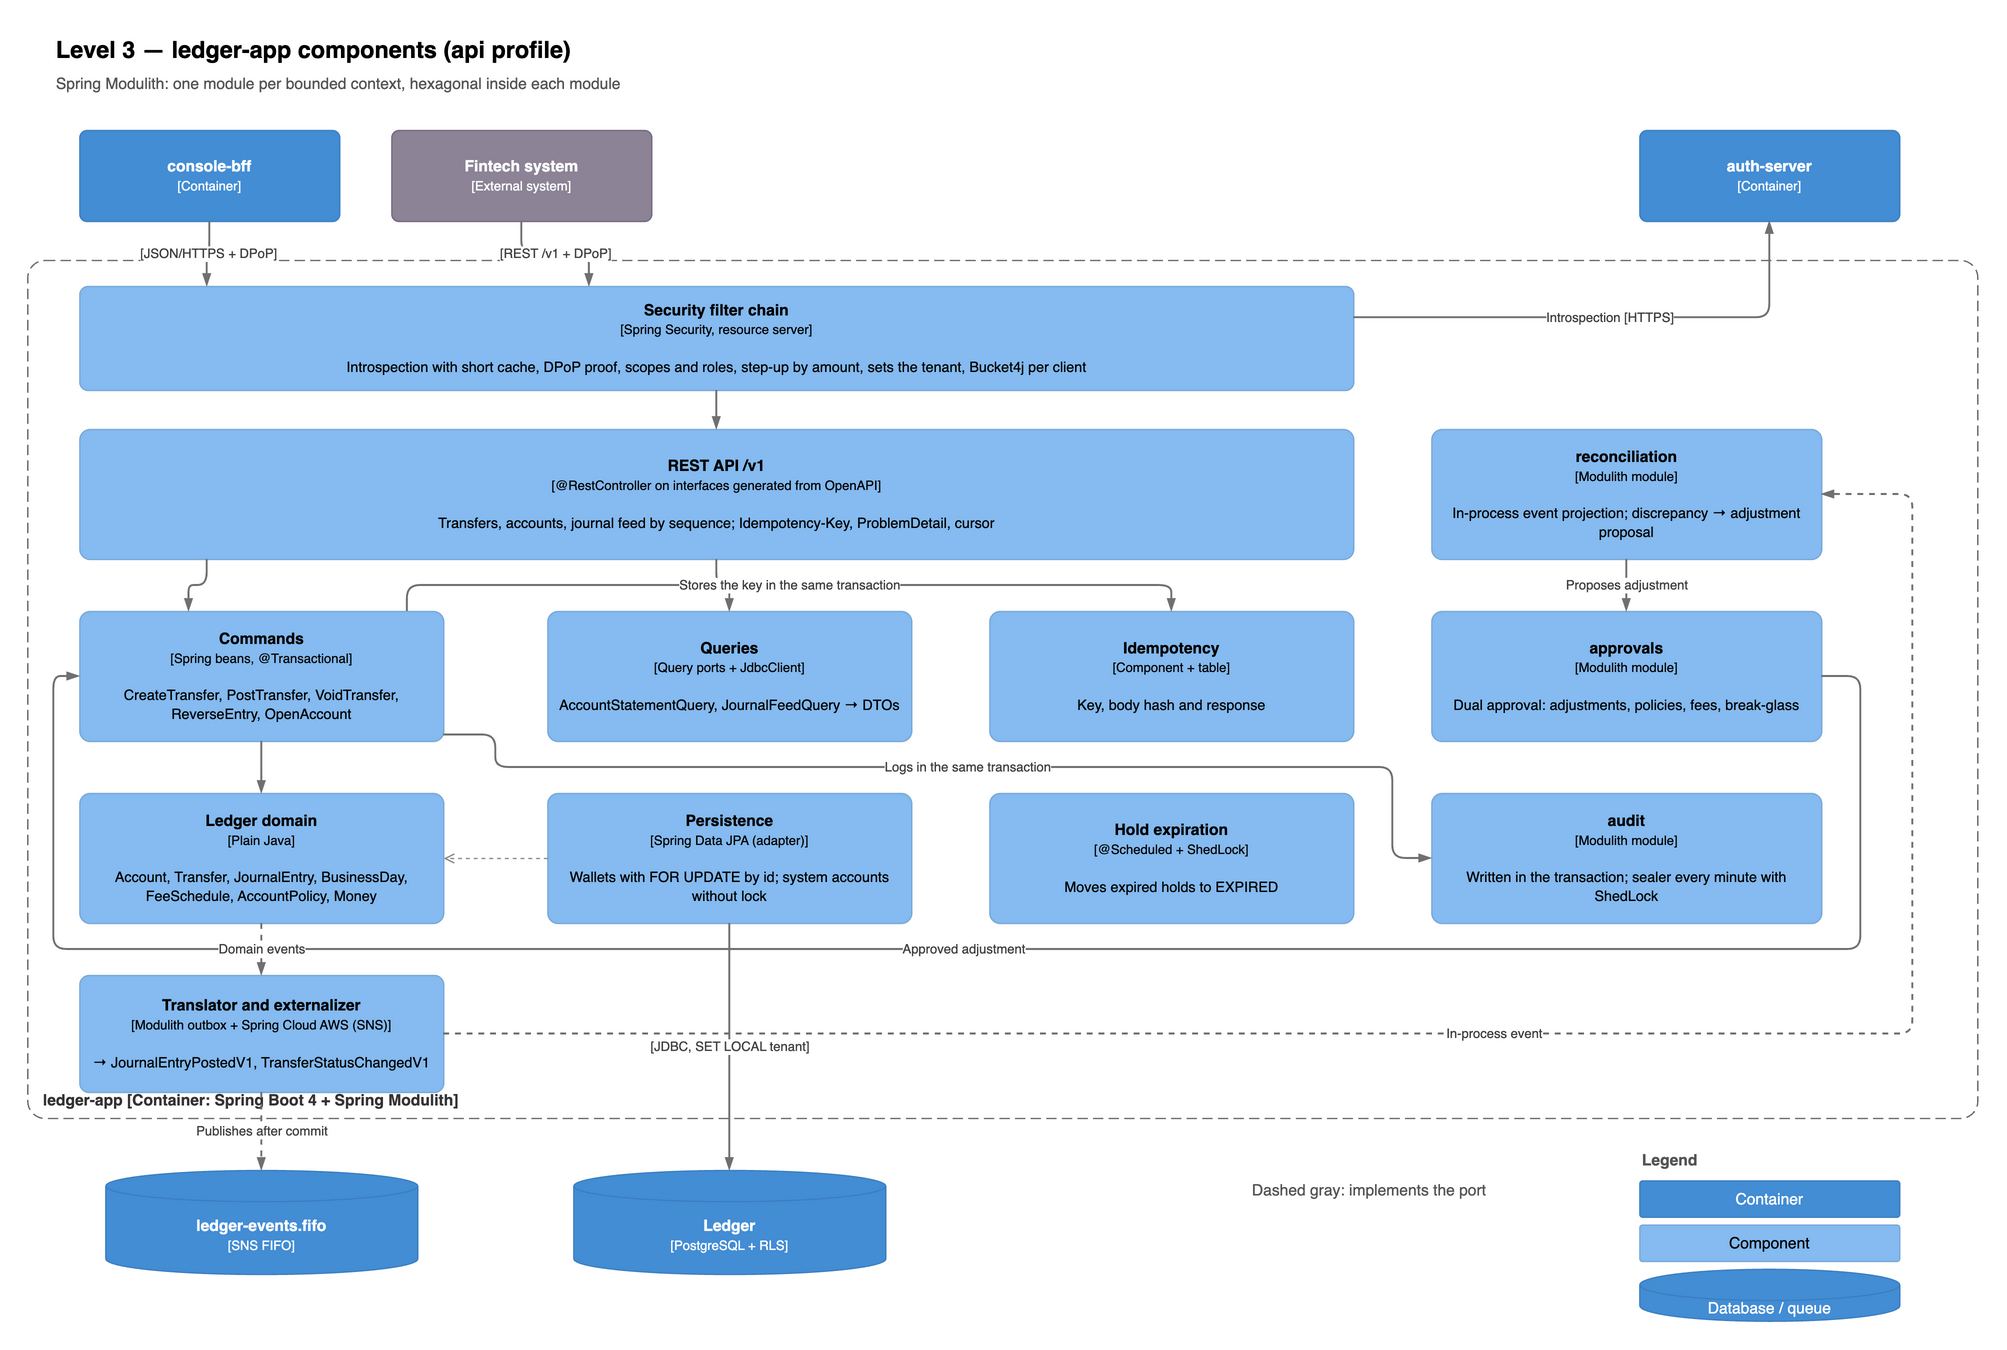

The diagram above was exported from draw.io. Its source (the exported page's mxGraphModel, read from the mxfile embedded in the PNG):
<mxGraphModel dx="1400" dy="900" grid="1" gridSize="10" page="1" pageWidth="1600" pageHeight="1000">
  <root>
    <mxCell id="0" />
    <mxCell id="1" parent="0" />
    <mxCell id="n1" value="Level 3 — ledger-app components (api profile)" style="text;html=1;fontSize=18;fontStyle=1;align=left;verticalAlign=middle;" vertex="1" parent="1">
      <mxGeometry x="40" y="20" width="1100" height="36" as="geometry" />
    </mxCell>
    <mxCell id="n2" value="Spring Modulith: one module per bounded context, hexagonal inside each module" style="text;html=1;fontSize=12;align=left;verticalAlign=middle;fontColor=#555555;" vertex="1" parent="1">
      <mxGeometry x="40" y="52" width="1100" height="24" as="geometry" />
    </mxCell>
    <mxCell id="n3" value="&lt;b&gt;console-bff&lt;/b&gt;&lt;br&gt;&lt;span style=&quot;font-size:10px&quot;&gt;[Container]&lt;/span&gt;" style="rounded=1;whiteSpace=wrap;html=1;arcSize=8;fillColor=#438DD5;strokeColor=#3C7FC0;fontColor=#ffffff;" vertex="1" parent="1">
      <mxGeometry x="60" y="100" width="200" height="70" as="geometry" />
    </mxCell>
    <mxCell id="n4" value="&lt;b&gt;Fintech system&lt;/b&gt;&lt;br&gt;&lt;span style=&quot;font-size:10px&quot;&gt;[External system]&lt;/span&gt;" style="rounded=1;whiteSpace=wrap;html=1;arcSize=8;fillColor=#8C8496;strokeColor=#736782;fontColor=#ffffff;" vertex="1" parent="1">
      <mxGeometry x="300" y="100" width="200" height="70" as="geometry" />
    </mxCell>
    <mxCell id="n5" value="&lt;b&gt;auth-server&lt;/b&gt;&lt;br&gt;&lt;span style=&quot;font-size:10px&quot;&gt;[Container]&lt;/span&gt;" style="rounded=1;whiteSpace=wrap;html=1;arcSize=8;fillColor=#438DD5;strokeColor=#3C7FC0;fontColor=#ffffff;" vertex="1" parent="1">
      <mxGeometry x="1260" y="100" width="200" height="70" as="geometry" />
    </mxCell>
    <mxCell id="n6" value="ledger-app [Container: Spring Boot 4 + Spring Modulith]" style="rounded=1;whiteSpace=wrap;html=1;arcSize=2;fillColor=none;dashed=1;dashPattern=8 4;strokeColor=#666666;fontColor=#333333;verticalAlign=bottom;align=left;spacingLeft=10;spacingBottom=4;fontStyle=1;" vertex="1" parent="1">
      <mxGeometry x="20" y="200" width="1500" height="660" as="geometry" />
    </mxCell>
    <mxCell id="n7" value="&lt;b&gt;Security filter chain&lt;/b&gt;&lt;br&gt;&lt;span style=&quot;font-size:10px&quot;&gt;[Spring Security, resource server]&lt;/span&gt;&lt;br&gt;&lt;br&gt;&lt;span style=&quot;font-size:11px&quot;&gt;Introspection with short cache, DPoP proof, scopes and roles, step-up by amount, sets the tenant, Bucket4j per client&lt;/span&gt;" style="rounded=1;whiteSpace=wrap;html=1;arcSize=8;fillColor=#85BBF0;strokeColor=#78A8D8;fontColor=#000000;" vertex="1" parent="1">
      <mxGeometry x="60" y="220" width="980" height="80" as="geometry" />
    </mxCell>
    <mxCell id="n8" value="&lt;b&gt;REST API /v1&lt;/b&gt;&lt;br&gt;&lt;span style=&quot;font-size:10px&quot;&gt;[@RestController on interfaces generated from OpenAPI]&lt;/span&gt;&lt;br&gt;&lt;br&gt;&lt;span style=&quot;font-size:11px&quot;&gt;Transfers, accounts, journal feed by sequence; Idempotency-Key, ProblemDetail, cursor&lt;/span&gt;" style="rounded=1;whiteSpace=wrap;html=1;arcSize=8;fillColor=#85BBF0;strokeColor=#78A8D8;fontColor=#000000;" vertex="1" parent="1">
      <mxGeometry x="60" y="330" width="980" height="100" as="geometry" />
    </mxCell>
    <mxCell id="n9" value="&lt;b&gt;Commands&lt;/b&gt;&lt;br&gt;&lt;span style=&quot;font-size:10px&quot;&gt;[Spring beans, @Transactional]&lt;/span&gt;&lt;br&gt;&lt;br&gt;&lt;span style=&quot;font-size:11px&quot;&gt;CreateTransfer, PostTransfer, VoidTransfer, ReverseEntry, OpenAccount&lt;/span&gt;" style="rounded=1;whiteSpace=wrap;html=1;arcSize=8;fillColor=#85BBF0;strokeColor=#78A8D8;fontColor=#000000;" vertex="1" parent="1">
      <mxGeometry x="60" y="470" width="280" height="100" as="geometry" />
    </mxCell>
    <mxCell id="n10" value="&lt;b&gt;Queries&lt;/b&gt;&lt;br&gt;&lt;span style=&quot;font-size:10px&quot;&gt;[Query ports + JdbcClient]&lt;/span&gt;&lt;br&gt;&lt;br&gt;&lt;span style=&quot;font-size:11px&quot;&gt;AccountStatementQuery, JournalFeedQuery → DTOs&lt;/span&gt;" style="rounded=1;whiteSpace=wrap;html=1;arcSize=8;fillColor=#85BBF0;strokeColor=#78A8D8;fontColor=#000000;" vertex="1" parent="1">
      <mxGeometry x="420" y="470" width="280" height="100" as="geometry" />
    </mxCell>
    <mxCell id="n11" value="&lt;b&gt;Idempotency&lt;/b&gt;&lt;br&gt;&lt;span style=&quot;font-size:10px&quot;&gt;[Component + table]&lt;/span&gt;&lt;br&gt;&lt;br&gt;&lt;span style=&quot;font-size:11px&quot;&gt;Key, body hash and response&lt;/span&gt;" style="rounded=1;whiteSpace=wrap;html=1;arcSize=8;fillColor=#85BBF0;strokeColor=#78A8D8;fontColor=#000000;" vertex="1" parent="1">
      <mxGeometry x="760" y="470" width="280" height="100" as="geometry" />
    </mxCell>
    <mxCell id="n12" value="&lt;b&gt;Ledger domain&lt;/b&gt;&lt;br&gt;&lt;span style=&quot;font-size:10px&quot;&gt;[Plain Java]&lt;/span&gt;&lt;br&gt;&lt;br&gt;&lt;span style=&quot;font-size:11px&quot;&gt;Account, Transfer, JournalEntry, BusinessDay, FeeSchedule, AccountPolicy, Money&lt;/span&gt;" style="rounded=1;whiteSpace=wrap;html=1;arcSize=8;fillColor=#85BBF0;strokeColor=#78A8D8;fontColor=#000000;" vertex="1" parent="1">
      <mxGeometry x="60" y="610" width="280" height="100" as="geometry" />
    </mxCell>
    <mxCell id="n13" value="&lt;b&gt;Persistence&lt;/b&gt;&lt;br&gt;&lt;span style=&quot;font-size:10px&quot;&gt;[Spring Data JPA (adapter)]&lt;/span&gt;&lt;br&gt;&lt;br&gt;&lt;span style=&quot;font-size:11px&quot;&gt;Wallets with FOR UPDATE by id; system accounts without lock&lt;/span&gt;" style="rounded=1;whiteSpace=wrap;html=1;arcSize=8;fillColor=#85BBF0;strokeColor=#78A8D8;fontColor=#000000;" vertex="1" parent="1">
      <mxGeometry x="420" y="610" width="280" height="100" as="geometry" />
    </mxCell>
    <mxCell id="n14" value="&lt;b&gt;Hold expiration&lt;/b&gt;&lt;br&gt;&lt;span style=&quot;font-size:10px&quot;&gt;[@Scheduled + ShedLock]&lt;/span&gt;&lt;br&gt;&lt;br&gt;&lt;span style=&quot;font-size:11px&quot;&gt;Moves expired holds to EXPIRED&lt;/span&gt;" style="rounded=1;whiteSpace=wrap;html=1;arcSize=8;fillColor=#85BBF0;strokeColor=#78A8D8;fontColor=#000000;" vertex="1" parent="1">
      <mxGeometry x="760" y="610" width="280" height="100" as="geometry" />
    </mxCell>
    <mxCell id="n15" value="&lt;b&gt;Translator and externalizer&lt;/b&gt;&lt;br&gt;&lt;span style=&quot;font-size:10px&quot;&gt;[Modulith outbox + Spring Cloud AWS (SNS)]&lt;/span&gt;&lt;br&gt;&lt;br&gt;&lt;span style=&quot;font-size:11px&quot;&gt;→ JournalEntryPostedV1, TransferStatusChangedV1&lt;/span&gt;" style="rounded=1;whiteSpace=wrap;html=1;arcSize=8;fillColor=#85BBF0;strokeColor=#78A8D8;fontColor=#000000;" vertex="1" parent="1">
      <mxGeometry x="60" y="750" width="280" height="90" as="geometry" />
    </mxCell>
    <mxCell id="n16" value="&lt;b&gt;reconciliation&lt;/b&gt;&lt;br&gt;&lt;span style=&quot;font-size:10px&quot;&gt;[Modulith module]&lt;/span&gt;&lt;br&gt;&lt;br&gt;&lt;span style=&quot;font-size:11px&quot;&gt;In-process event projection; discrepancy → adjustment proposal&lt;/span&gt;" style="rounded=1;whiteSpace=wrap;html=1;arcSize=8;fillColor=#85BBF0;strokeColor=#78A8D8;fontColor=#000000;" vertex="1" parent="1">
      <mxGeometry x="1100" y="330" width="300" height="100" as="geometry" />
    </mxCell>
    <mxCell id="n17" value="&lt;b&gt;approvals&lt;/b&gt;&lt;br&gt;&lt;span style=&quot;font-size:10px&quot;&gt;[Modulith module]&lt;/span&gt;&lt;br&gt;&lt;br&gt;&lt;span style=&quot;font-size:11px&quot;&gt;Dual approval: adjustments, policies, fees, break-glass&lt;/span&gt;" style="rounded=1;whiteSpace=wrap;html=1;arcSize=8;fillColor=#85BBF0;strokeColor=#78A8D8;fontColor=#000000;" vertex="1" parent="1">
      <mxGeometry x="1100" y="470" width="300" height="100" as="geometry" />
    </mxCell>
    <mxCell id="n18" value="&lt;b&gt;audit&lt;/b&gt;&lt;br&gt;&lt;span style=&quot;font-size:10px&quot;&gt;[Modulith module]&lt;/span&gt;&lt;br&gt;&lt;br&gt;&lt;span style=&quot;font-size:11px&quot;&gt;Written in the transaction; sealer every minute with ShedLock&lt;/span&gt;" style="rounded=1;whiteSpace=wrap;html=1;arcSize=8;fillColor=#85BBF0;strokeColor=#78A8D8;fontColor=#000000;" vertex="1" parent="1">
      <mxGeometry x="1100" y="610" width="300" height="100" as="geometry" />
    </mxCell>
    <mxCell id="n19" value="&lt;b&gt;ledger-events.fifo&lt;/b&gt;&lt;br&gt;&lt;span style=&quot;font-size:10px&quot;&gt;[SNS FIFO]&lt;/span&gt;" style="shape=cylinder3;whiteSpace=wrap;html=1;boundedLbl=1;size=12;fillColor=#438DD5;strokeColor=#3C7FC0;fontColor=#ffffff;" vertex="1" parent="1">
      <mxGeometry x="80" y="900" width="240" height="80" as="geometry" />
    </mxCell>
    <mxCell id="n20" value="&lt;b&gt;Ledger&lt;/b&gt;&lt;br&gt;&lt;span style=&quot;font-size:10px&quot;&gt;[PostgreSQL + RLS]&lt;/span&gt;" style="shape=cylinder3;whiteSpace=wrap;html=1;boundedLbl=1;size=12;fillColor=#438DD5;strokeColor=#3C7FC0;fontColor=#ffffff;" vertex="1" parent="1">
      <mxGeometry x="440" y="900" width="240" height="80" as="geometry" />
    </mxCell>
    <mxCell id="e21" value="[JSON/HTTPS + DPoP]" style="edgeStyle=orthogonalEdgeStyle;rounded=1;html=1;strokeColor=#707070;strokeWidth=1.5;endArrow=blockThin;endFill=1;fontSize=10;fontColor=#404040;labelBackgroundColor=#ffffff;exitX=0.5;exitY=1;entryX=0.1;entryY=0;" edge="1" parent="1" source="n3" target="n7">
      <mxGeometry relative="1" as="geometry" />
    </mxCell>
    <mxCell id="e22" value="[REST /v1 + DPoP]" style="edgeStyle=orthogonalEdgeStyle;rounded=1;html=1;strokeColor=#707070;strokeWidth=1.5;endArrow=blockThin;endFill=1;fontSize=10;fontColor=#404040;labelBackgroundColor=#ffffff;exitX=0.5;exitY=1;entryX=0.4;entryY=0;" edge="1" parent="1" source="n4" target="n7">
      <mxGeometry relative="1" as="geometry" />
    </mxCell>
    <mxCell id="e23" value="Introspection [HTTPS]" style="edgeStyle=orthogonalEdgeStyle;rounded=1;html=1;strokeColor=#707070;strokeWidth=1.5;endArrow=blockThin;endFill=1;fontSize=10;fontColor=#404040;labelBackgroundColor=#ffffff;exitX=1;exitY=0.3;entryX=0.5;entryY=1;" edge="1" parent="1" source="n7" target="n5">
      <mxGeometry relative="1" as="geometry" />
    </mxCell>
    <mxCell id="e24" value="" style="edgeStyle=orthogonalEdgeStyle;rounded=1;html=1;strokeColor=#707070;strokeWidth=1.5;endArrow=blockThin;endFill=1;fontSize=10;fontColor=#404040;labelBackgroundColor=#ffffff;" edge="1" parent="1" source="n7" target="n8">
      <mxGeometry relative="1" as="geometry" />
    </mxCell>
    <mxCell id="e25" value="" style="edgeStyle=orthogonalEdgeStyle;rounded=1;html=1;strokeColor=#707070;strokeWidth=1.5;endArrow=blockThin;endFill=1;fontSize=10;fontColor=#404040;labelBackgroundColor=#ffffff;exitX=0.1;exitY=1;entryX=0.3;entryY=0;" edge="1" parent="1" source="n8" target="n9">
      <mxGeometry relative="1" as="geometry" />
    </mxCell>
    <mxCell id="e26" value="" style="edgeStyle=orthogonalEdgeStyle;rounded=1;html=1;strokeColor=#707070;strokeWidth=1.5;endArrow=blockThin;endFill=1;fontSize=10;fontColor=#404040;labelBackgroundColor=#ffffff;exitX=0.5;exitY=1;entryX=0.5;entryY=0;" edge="1" parent="1" source="n8" target="n10">
      <mxGeometry relative="1" as="geometry" />
    </mxCell>
    <mxCell id="e27" value="Stores the key in the same transaction" style="edgeStyle=orthogonalEdgeStyle;rounded=1;html=1;strokeColor=#707070;strokeWidth=1.5;endArrow=blockThin;endFill=1;fontSize=10;fontColor=#404040;labelBackgroundColor=#ffffff;exitX=0.9;exitY=0;entryX=0.5;entryY=0;" edge="1" parent="1" source="n9" target="n11">
      <mxGeometry relative="1" as="geometry">
        <Array as="points">
          <mxPoint x="312" y="450" />
          <mxPoint x="900" y="450" />
        </Array>
      </mxGeometry>
    </mxCell>
    <mxCell id="e28" value="" style="edgeStyle=orthogonalEdgeStyle;rounded=1;html=1;strokeColor=#707070;strokeWidth=1.5;endArrow=blockThin;endFill=1;fontSize=10;fontColor=#404040;labelBackgroundColor=#ffffff;" edge="1" parent="1" source="n9" target="n12">
      <mxGeometry relative="1" as="geometry" />
    </mxCell>
    <mxCell id="e29" value="" style="edgeStyle=orthogonalEdgeStyle;rounded=1;html=1;strokeColor=#888888;strokeWidth=1;dashed=1;endArrow=open;fontSize=10;labelBackgroundColor=#ffffff;exitX=0;exitY=0.5;entryX=1;entryY=0.5;" edge="1" parent="1" source="n13" target="n12">
      <mxGeometry relative="1" as="geometry" />
    </mxCell>
    <mxCell id="e30" value="Logs in the same transaction" style="edgeStyle=orthogonalEdgeStyle;rounded=1;html=1;strokeColor=#707070;strokeWidth=1.5;endArrow=blockThin;endFill=1;fontSize=10;fontColor=#404040;labelBackgroundColor=#ffffff;exitX=1;exitY=0.95;entryX=0;entryY=0.5;" edge="1" parent="1" source="n9" target="n18">
      <mxGeometry relative="1" as="geometry">
        <Array as="points">
          <mxPoint x="380" y="565" />
          <mxPoint x="380" y="590" />
          <mxPoint x="1070" y="590" />
          <mxPoint x="1070" y="660" />
        </Array>
      </mxGeometry>
    </mxCell>
    <mxCell id="e31" value="Approved adjustment" style="edgeStyle=orthogonalEdgeStyle;rounded=1;html=1;strokeColor=#707070;strokeWidth=1.5;endArrow=blockThin;endFill=1;fontSize=10;fontColor=#404040;labelBackgroundColor=#ffffff;exitX=1;exitY=0.5;entryX=0;entryY=0.5;" edge="1" parent="1" source="n17" target="n9">
      <mxGeometry relative="1" as="geometry">
        <Array as="points">
          <mxPoint x="1430" y="520" />
          <mxPoint x="1430" y="730" />
          <mxPoint x="40" y="730" />
          <mxPoint x="40" y="520" />
        </Array>
      </mxGeometry>
    </mxCell>
    <mxCell id="e32" value="Proposes adjustment" style="edgeStyle=orthogonalEdgeStyle;rounded=1;html=1;strokeColor=#707070;strokeWidth=1.5;endArrow=blockThin;endFill=1;fontSize=10;fontColor=#404040;labelBackgroundColor=#ffffff;" edge="1" parent="1" source="n16" target="n17">
      <mxGeometry relative="1" as="geometry" />
    </mxCell>
    <mxCell id="e33" value="Domain events" style="edgeStyle=orthogonalEdgeStyle;rounded=1;html=1;strokeColor=#707070;strokeWidth=1.5;dashed=1;endArrow=blockThin;endFill=1;fontSize=10;fontColor=#404040;labelBackgroundColor=#ffffff;" edge="1" parent="1" source="n12" target="n15">
      <mxGeometry relative="1" as="geometry" />
    </mxCell>
    <mxCell id="e34" value="In-process event" style="edgeStyle=orthogonalEdgeStyle;rounded=1;html=1;strokeColor=#707070;strokeWidth=1.5;dashed=1;endArrow=blockThin;endFill=1;fontSize=10;fontColor=#404040;labelBackgroundColor=#ffffff;exitX=1;exitY=0.5;entryX=1;entryY=0.5;" edge="1" parent="1" source="n15" target="n16">
      <mxGeometry relative="1" as="geometry">
        <Array as="points">
          <mxPoint x="1470" y="795" />
          <mxPoint x="1470" y="380" />
        </Array>
      </mxGeometry>
    </mxCell>
    <mxCell id="e35" value="Publishes after commit" style="edgeStyle=orthogonalEdgeStyle;rounded=1;html=1;strokeColor=#707070;strokeWidth=1.5;dashed=1;endArrow=blockThin;endFill=1;fontSize=10;fontColor=#404040;labelBackgroundColor=#ffffff;" edge="1" parent="1" source="n15" target="n19">
      <mxGeometry relative="1" as="geometry" />
    </mxCell>
    <mxCell id="e36" value="[JDBC, SET LOCAL tenant]" style="edgeStyle=orthogonalEdgeStyle;rounded=1;html=1;strokeColor=#707070;strokeWidth=1.5;endArrow=blockThin;endFill=1;fontSize=10;fontColor=#404040;labelBackgroundColor=#ffffff;" edge="1" parent="1" source="n13" target="n20">
      <mxGeometry relative="1" as="geometry" />
    </mxCell>
    <mxCell id="n37" value="&lt;b&gt;Legend&lt;/b&gt;" style="text;html=1;fontSize=12;align=left;verticalAlign=middle;fontColor=#555555;" vertex="1" parent="1">
      <mxGeometry x="1260" y="880" width="200" height="24" as="geometry" />
    </mxCell>
    <mxCell id="n38" value="Container" style="rounded=1;whiteSpace=wrap;html=1;arcSize=8;fillColor=#438DD5;strokeColor=#3C7FC0;fontColor=#ffffff;" vertex="1" parent="1">
      <mxGeometry x="1260" y="908" width="200" height="28" as="geometry" />
    </mxCell>
    <mxCell id="n39" value="Component" style="rounded=1;whiteSpace=wrap;html=1;arcSize=8;fillColor=#85BBF0;strokeColor=#78A8D8;fontColor=#000000;" vertex="1" parent="1">
      <mxGeometry x="1260" y="942" width="200" height="28" as="geometry" />
    </mxCell>
    <mxCell id="n40" value="Database / queue" style="shape=cylinder3;whiteSpace=wrap;html=1;boundedLbl=1;size=12;fillColor=#438DD5;strokeColor=#3C7FC0;fontColor=#ffffff;" vertex="1" parent="1">
      <mxGeometry x="1260" y="976" width="200" height="40" as="geometry" />
    </mxCell>
    <mxCell id="n41" value="Dashed gray: implements the port" style="text;html=1;fontSize=12;align=left;verticalAlign=middle;fontColor=#555555;" vertex="1" parent="1">
      <mxGeometry x="960" y="900" width="260" height="30" as="geometry" />
    </mxCell>
  </root>
</mxGraphModel>